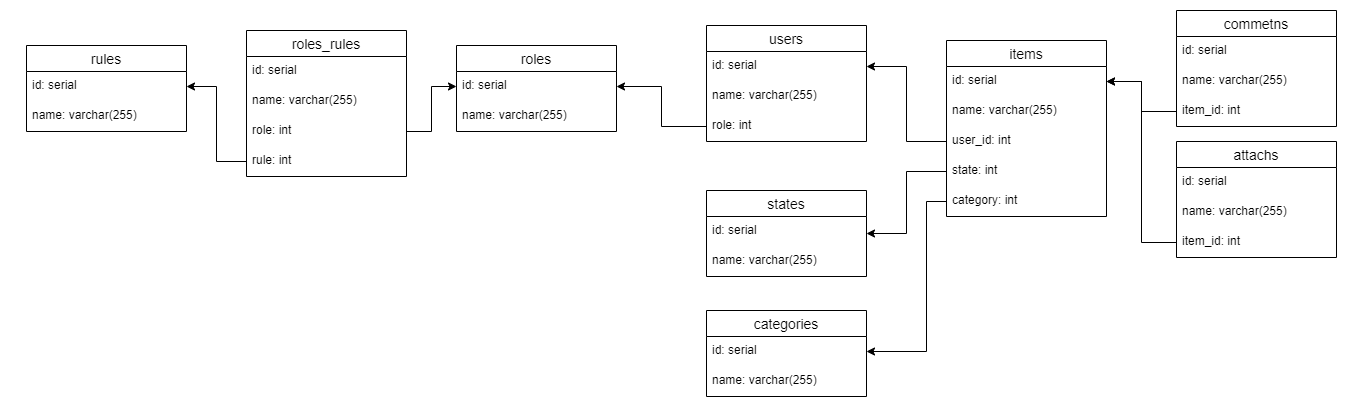

The diagram above was exported from draw.io. Its source (the exported page's mxGraphModel, read from the mxfile embedded in the PNG):
<mxGraphModel dx="2395" dy="1298" grid="1" gridSize="10" guides="1" tooltips="1" connect="1" arrows="1" fold="1" page="1" pageScale="1" pageWidth="827" pageHeight="1169" math="0" shadow="0">
  <root>
    <mxCell id="0" />
    <mxCell id="1" parent="0" />
    <mxCell id="pT0XrpvyOdLRBZ6gNbDA-1" value="users" style="swimlane;fontStyle=0;childLayout=stackLayout;horizontal=1;startSize=26;horizontalStack=0;resizeParent=1;resizeParentMax=0;resizeLast=0;collapsible=1;marginBottom=0;align=center;fontSize=14;" vertex="1" parent="1">
      <mxGeometry x="570" y="25" width="160" height="116" as="geometry" />
    </mxCell>
    <mxCell id="pT0XrpvyOdLRBZ6gNbDA-2" value="id: serial" style="text;strokeColor=none;fillColor=none;spacingLeft=4;spacingRight=4;overflow=hidden;rotatable=0;points=[[0,0.5],[1,0.5]];portConstraint=eastwest;fontSize=12;" vertex="1" parent="pT0XrpvyOdLRBZ6gNbDA-1">
      <mxGeometry y="26" width="160" height="30" as="geometry" />
    </mxCell>
    <mxCell id="pT0XrpvyOdLRBZ6gNbDA-3" value="name: varchar(255)" style="text;strokeColor=none;fillColor=none;spacingLeft=4;spacingRight=4;overflow=hidden;rotatable=0;points=[[0,0.5],[1,0.5]];portConstraint=eastwest;fontSize=12;" vertex="1" parent="pT0XrpvyOdLRBZ6gNbDA-1">
      <mxGeometry y="56" width="160" height="30" as="geometry" />
    </mxCell>
    <mxCell id="pT0XrpvyOdLRBZ6gNbDA-4" value="role: int" style="text;strokeColor=none;fillColor=none;spacingLeft=4;spacingRight=4;overflow=hidden;rotatable=0;points=[[0,0.5],[1,0.5]];portConstraint=eastwest;fontSize=12;" vertex="1" parent="pT0XrpvyOdLRBZ6gNbDA-1">
      <mxGeometry y="86" width="160" height="30" as="geometry" />
    </mxCell>
    <mxCell id="pT0XrpvyOdLRBZ6gNbDA-5" value="roles" style="swimlane;fontStyle=0;childLayout=stackLayout;horizontal=1;startSize=26;horizontalStack=0;resizeParent=1;resizeParentMax=0;resizeLast=0;collapsible=1;marginBottom=0;align=center;fontSize=14;" vertex="1" parent="1">
      <mxGeometry x="320" y="45" width="160" height="86" as="geometry" />
    </mxCell>
    <mxCell id="pT0XrpvyOdLRBZ6gNbDA-6" value="id: serial" style="text;strokeColor=none;fillColor=none;spacingLeft=4;spacingRight=4;overflow=hidden;rotatable=0;points=[[0,0.5],[1,0.5]];portConstraint=eastwest;fontSize=12;" vertex="1" parent="pT0XrpvyOdLRBZ6gNbDA-5">
      <mxGeometry y="26" width="160" height="30" as="geometry" />
    </mxCell>
    <mxCell id="pT0XrpvyOdLRBZ6gNbDA-7" value="name: varchar(255)" style="text;strokeColor=none;fillColor=none;spacingLeft=4;spacingRight=4;overflow=hidden;rotatable=0;points=[[0,0.5],[1,0.5]];portConstraint=eastwest;fontSize=12;" vertex="1" parent="pT0XrpvyOdLRBZ6gNbDA-5">
      <mxGeometry y="56" width="160" height="30" as="geometry" />
    </mxCell>
    <mxCell id="pT0XrpvyOdLRBZ6gNbDA-9" value="rules" style="swimlane;fontStyle=0;childLayout=stackLayout;horizontal=1;startSize=26;horizontalStack=0;resizeParent=1;resizeParentMax=0;resizeLast=0;collapsible=1;marginBottom=0;align=center;fontSize=14;" vertex="1" parent="1">
      <mxGeometry x="-110" y="45" width="160" height="86" as="geometry" />
    </mxCell>
    <mxCell id="pT0XrpvyOdLRBZ6gNbDA-10" value="id: serial" style="text;strokeColor=none;fillColor=none;spacingLeft=4;spacingRight=4;overflow=hidden;rotatable=0;points=[[0,0.5],[1,0.5]];portConstraint=eastwest;fontSize=12;" vertex="1" parent="pT0XrpvyOdLRBZ6gNbDA-9">
      <mxGeometry y="26" width="160" height="30" as="geometry" />
    </mxCell>
    <mxCell id="pT0XrpvyOdLRBZ6gNbDA-11" value="name: varchar(255)" style="text;strokeColor=none;fillColor=none;spacingLeft=4;spacingRight=4;overflow=hidden;rotatable=0;points=[[0,0.5],[1,0.5]];portConstraint=eastwest;fontSize=12;" vertex="1" parent="pT0XrpvyOdLRBZ6gNbDA-9">
      <mxGeometry y="56" width="160" height="30" as="geometry" />
    </mxCell>
    <mxCell id="pT0XrpvyOdLRBZ6gNbDA-13" value="states" style="swimlane;fontStyle=0;childLayout=stackLayout;horizontal=1;startSize=26;horizontalStack=0;resizeParent=1;resizeParentMax=0;resizeLast=0;collapsible=1;marginBottom=0;align=center;fontSize=14;" vertex="1" parent="1">
      <mxGeometry x="570" y="190" width="160" height="86" as="geometry" />
    </mxCell>
    <mxCell id="pT0XrpvyOdLRBZ6gNbDA-14" value="id: serial" style="text;strokeColor=none;fillColor=none;spacingLeft=4;spacingRight=4;overflow=hidden;rotatable=0;points=[[0,0.5],[1,0.5]];portConstraint=eastwest;fontSize=12;" vertex="1" parent="pT0XrpvyOdLRBZ6gNbDA-13">
      <mxGeometry y="26" width="160" height="30" as="geometry" />
    </mxCell>
    <mxCell id="pT0XrpvyOdLRBZ6gNbDA-15" value="name: varchar(255)" style="text;strokeColor=none;fillColor=none;spacingLeft=4;spacingRight=4;overflow=hidden;rotatable=0;points=[[0,0.5],[1,0.5]];portConstraint=eastwest;fontSize=12;" vertex="1" parent="pT0XrpvyOdLRBZ6gNbDA-13">
      <mxGeometry y="56" width="160" height="30" as="geometry" />
    </mxCell>
    <mxCell id="pT0XrpvyOdLRBZ6gNbDA-25" value="items" style="swimlane;fontStyle=0;childLayout=stackLayout;horizontal=1;startSize=26;horizontalStack=0;resizeParent=1;resizeParentMax=0;resizeLast=0;collapsible=1;marginBottom=0;align=center;fontSize=14;" vertex="1" parent="1">
      <mxGeometry x="810" y="40" width="160" height="176" as="geometry" />
    </mxCell>
    <mxCell id="pT0XrpvyOdLRBZ6gNbDA-26" value="id: serial" style="text;strokeColor=none;fillColor=none;spacingLeft=4;spacingRight=4;overflow=hidden;rotatable=0;points=[[0,0.5],[1,0.5]];portConstraint=eastwest;fontSize=12;" vertex="1" parent="pT0XrpvyOdLRBZ6gNbDA-25">
      <mxGeometry y="26" width="160" height="30" as="geometry" />
    </mxCell>
    <mxCell id="pT0XrpvyOdLRBZ6gNbDA-27" value="name: varchar(255)" style="text;strokeColor=none;fillColor=none;spacingLeft=4;spacingRight=4;overflow=hidden;rotatable=0;points=[[0,0.5],[1,0.5]];portConstraint=eastwest;fontSize=12;" vertex="1" parent="pT0XrpvyOdLRBZ6gNbDA-25">
      <mxGeometry y="56" width="160" height="30" as="geometry" />
    </mxCell>
    <mxCell id="pT0XrpvyOdLRBZ6gNbDA-28" value="user_id: int" style="text;strokeColor=none;fillColor=none;spacingLeft=4;spacingRight=4;overflow=hidden;rotatable=0;points=[[0,0.5],[1,0.5]];portConstraint=eastwest;fontSize=12;" vertex="1" parent="pT0XrpvyOdLRBZ6gNbDA-25">
      <mxGeometry y="86" width="160" height="30" as="geometry" />
    </mxCell>
    <mxCell id="pT0XrpvyOdLRBZ6gNbDA-52" value="state: int" style="text;strokeColor=none;fillColor=none;spacingLeft=4;spacingRight=4;overflow=hidden;rotatable=0;points=[[0,0.5],[1,0.5]];portConstraint=eastwest;fontSize=12;" vertex="1" parent="pT0XrpvyOdLRBZ6gNbDA-25">
      <mxGeometry y="116" width="160" height="30" as="geometry" />
    </mxCell>
    <mxCell id="pT0XrpvyOdLRBZ6gNbDA-53" value="category: int" style="text;strokeColor=none;fillColor=none;spacingLeft=4;spacingRight=4;overflow=hidden;rotatable=0;points=[[0,0.5],[1,0.5]];portConstraint=eastwest;fontSize=12;" vertex="1" parent="pT0XrpvyOdLRBZ6gNbDA-25">
      <mxGeometry y="146" width="160" height="30" as="geometry" />
    </mxCell>
    <mxCell id="pT0XrpvyOdLRBZ6gNbDA-29" value="commetns" style="swimlane;fontStyle=0;childLayout=stackLayout;horizontal=1;startSize=26;horizontalStack=0;resizeParent=1;resizeParentMax=0;resizeLast=0;collapsible=1;marginBottom=0;align=center;fontSize=14;" vertex="1" parent="1">
      <mxGeometry x="1040" y="10" width="160" height="116" as="geometry" />
    </mxCell>
    <mxCell id="pT0XrpvyOdLRBZ6gNbDA-30" value="id: serial" style="text;strokeColor=none;fillColor=none;spacingLeft=4;spacingRight=4;overflow=hidden;rotatable=0;points=[[0,0.5],[1,0.5]];portConstraint=eastwest;fontSize=12;" vertex="1" parent="pT0XrpvyOdLRBZ6gNbDA-29">
      <mxGeometry y="26" width="160" height="30" as="geometry" />
    </mxCell>
    <mxCell id="pT0XrpvyOdLRBZ6gNbDA-31" value="name: varchar(255)" style="text;strokeColor=none;fillColor=none;spacingLeft=4;spacingRight=4;overflow=hidden;rotatable=0;points=[[0,0.5],[1,0.5]];portConstraint=eastwest;fontSize=12;" vertex="1" parent="pT0XrpvyOdLRBZ6gNbDA-29">
      <mxGeometry y="56" width="160" height="30" as="geometry" />
    </mxCell>
    <mxCell id="pT0XrpvyOdLRBZ6gNbDA-32" value="item_id: int" style="text;strokeColor=none;fillColor=none;spacingLeft=4;spacingRight=4;overflow=hidden;rotatable=0;points=[[0,0.5],[1,0.5]];portConstraint=eastwest;fontSize=12;" vertex="1" parent="pT0XrpvyOdLRBZ6gNbDA-29">
      <mxGeometry y="86" width="160" height="30" as="geometry" />
    </mxCell>
    <mxCell id="pT0XrpvyOdLRBZ6gNbDA-33" value="" style="edgeStyle=orthogonalEdgeStyle;rounded=0;orthogonalLoop=1;jettySize=auto;html=1;entryX=1;entryY=0.5;entryDx=0;entryDy=0;" edge="1" parent="1" source="pT0XrpvyOdLRBZ6gNbDA-4" target="pT0XrpvyOdLRBZ6gNbDA-6">
      <mxGeometry relative="1" as="geometry" />
    </mxCell>
    <mxCell id="pT0XrpvyOdLRBZ6gNbDA-34" value="roles_rules" style="swimlane;fontStyle=0;childLayout=stackLayout;horizontal=1;startSize=26;horizontalStack=0;resizeParent=1;resizeParentMax=0;resizeLast=0;collapsible=1;marginBottom=0;align=center;fontSize=14;" vertex="1" parent="1">
      <mxGeometry x="110" y="30" width="160" height="146" as="geometry" />
    </mxCell>
    <mxCell id="pT0XrpvyOdLRBZ6gNbDA-35" value="id: serial" style="text;strokeColor=none;fillColor=none;spacingLeft=4;spacingRight=4;overflow=hidden;rotatable=0;points=[[0,0.5],[1,0.5]];portConstraint=eastwest;fontSize=12;" vertex="1" parent="pT0XrpvyOdLRBZ6gNbDA-34">
      <mxGeometry y="26" width="160" height="30" as="geometry" />
    </mxCell>
    <mxCell id="pT0XrpvyOdLRBZ6gNbDA-36" value="name: varchar(255)" style="text;strokeColor=none;fillColor=none;spacingLeft=4;spacingRight=4;overflow=hidden;rotatable=0;points=[[0,0.5],[1,0.5]];portConstraint=eastwest;fontSize=12;" vertex="1" parent="pT0XrpvyOdLRBZ6gNbDA-34">
      <mxGeometry y="56" width="160" height="30" as="geometry" />
    </mxCell>
    <mxCell id="pT0XrpvyOdLRBZ6gNbDA-37" value="role: int" style="text;strokeColor=none;fillColor=none;spacingLeft=4;spacingRight=4;overflow=hidden;rotatable=0;points=[[0,0.5],[1,0.5]];portConstraint=eastwest;fontSize=12;" vertex="1" parent="pT0XrpvyOdLRBZ6gNbDA-34">
      <mxGeometry y="86" width="160" height="30" as="geometry" />
    </mxCell>
    <mxCell id="pT0XrpvyOdLRBZ6gNbDA-38" value="rule: int" style="text;strokeColor=none;fillColor=none;spacingLeft=4;spacingRight=4;overflow=hidden;rotatable=0;points=[[0,0.5],[1,0.5]];portConstraint=eastwest;fontSize=12;" vertex="1" parent="pT0XrpvyOdLRBZ6gNbDA-34">
      <mxGeometry y="116" width="160" height="30" as="geometry" />
    </mxCell>
    <mxCell id="pT0XrpvyOdLRBZ6gNbDA-39" value="" style="edgeStyle=orthogonalEdgeStyle;rounded=0;orthogonalLoop=1;jettySize=auto;html=1;entryX=1;entryY=0.5;entryDx=0;entryDy=0;" edge="1" parent="1" source="pT0XrpvyOdLRBZ6gNbDA-38" target="pT0XrpvyOdLRBZ6gNbDA-10">
      <mxGeometry relative="1" as="geometry" />
    </mxCell>
    <mxCell id="pT0XrpvyOdLRBZ6gNbDA-40" value="" style="edgeStyle=orthogonalEdgeStyle;rounded=0;orthogonalLoop=1;jettySize=auto;html=1;" edge="1" parent="1" source="pT0XrpvyOdLRBZ6gNbDA-37" target="pT0XrpvyOdLRBZ6gNbDA-6">
      <mxGeometry relative="1" as="geometry" />
    </mxCell>
    <mxCell id="pT0XrpvyOdLRBZ6gNbDA-41" style="edgeStyle=orthogonalEdgeStyle;rounded=0;orthogonalLoop=1;jettySize=auto;html=1;entryX=1;entryY=0.5;entryDx=0;entryDy=0;" edge="1" parent="1" source="pT0XrpvyOdLRBZ6gNbDA-28" target="pT0XrpvyOdLRBZ6gNbDA-2">
      <mxGeometry relative="1" as="geometry" />
    </mxCell>
    <mxCell id="pT0XrpvyOdLRBZ6gNbDA-42" style="edgeStyle=orthogonalEdgeStyle;rounded=0;orthogonalLoop=1;jettySize=auto;html=1;entryX=1;entryY=0.5;entryDx=0;entryDy=0;" edge="1" parent="1" source="pT0XrpvyOdLRBZ6gNbDA-32" target="pT0XrpvyOdLRBZ6gNbDA-26">
      <mxGeometry relative="1" as="geometry">
        <mxPoint x="1000" y="81" as="targetPoint" />
      </mxGeometry>
    </mxCell>
    <mxCell id="pT0XrpvyOdLRBZ6gNbDA-43" value="categories" style="swimlane;fontStyle=0;childLayout=stackLayout;horizontal=1;startSize=26;horizontalStack=0;resizeParent=1;resizeParentMax=0;resizeLast=0;collapsible=1;marginBottom=0;align=center;fontSize=14;" vertex="1" parent="1">
      <mxGeometry x="570" y="310" width="160" height="86" as="geometry" />
    </mxCell>
    <mxCell id="pT0XrpvyOdLRBZ6gNbDA-44" value="id: serial" style="text;strokeColor=none;fillColor=none;spacingLeft=4;spacingRight=4;overflow=hidden;rotatable=0;points=[[0,0.5],[1,0.5]];portConstraint=eastwest;fontSize=12;" vertex="1" parent="pT0XrpvyOdLRBZ6gNbDA-43">
      <mxGeometry y="26" width="160" height="30" as="geometry" />
    </mxCell>
    <mxCell id="pT0XrpvyOdLRBZ6gNbDA-45" value="name: varchar(255)" style="text;strokeColor=none;fillColor=none;spacingLeft=4;spacingRight=4;overflow=hidden;rotatable=0;points=[[0,0.5],[1,0.5]];portConstraint=eastwest;fontSize=12;" vertex="1" parent="pT0XrpvyOdLRBZ6gNbDA-43">
      <mxGeometry y="56" width="160" height="30" as="geometry" />
    </mxCell>
    <mxCell id="pT0XrpvyOdLRBZ6gNbDA-47" value="attachs" style="swimlane;fontStyle=0;childLayout=stackLayout;horizontal=1;startSize=26;horizontalStack=0;resizeParent=1;resizeParentMax=0;resizeLast=0;collapsible=1;marginBottom=0;align=center;fontSize=14;" vertex="1" parent="1">
      <mxGeometry x="1040" y="141" width="160" height="116" as="geometry" />
    </mxCell>
    <mxCell id="pT0XrpvyOdLRBZ6gNbDA-48" value="id: serial" style="text;strokeColor=none;fillColor=none;spacingLeft=4;spacingRight=4;overflow=hidden;rotatable=0;points=[[0,0.5],[1,0.5]];portConstraint=eastwest;fontSize=12;" vertex="1" parent="pT0XrpvyOdLRBZ6gNbDA-47">
      <mxGeometry y="26" width="160" height="30" as="geometry" />
    </mxCell>
    <mxCell id="pT0XrpvyOdLRBZ6gNbDA-49" value="name: varchar(255)" style="text;strokeColor=none;fillColor=none;spacingLeft=4;spacingRight=4;overflow=hidden;rotatable=0;points=[[0,0.5],[1,0.5]];portConstraint=eastwest;fontSize=12;" vertex="1" parent="pT0XrpvyOdLRBZ6gNbDA-47">
      <mxGeometry y="56" width="160" height="30" as="geometry" />
    </mxCell>
    <mxCell id="pT0XrpvyOdLRBZ6gNbDA-50" value="item_id: int" style="text;strokeColor=none;fillColor=none;spacingLeft=4;spacingRight=4;overflow=hidden;rotatable=0;points=[[0,0.5],[1,0.5]];portConstraint=eastwest;fontSize=12;" vertex="1" parent="pT0XrpvyOdLRBZ6gNbDA-47">
      <mxGeometry y="86" width="160" height="30" as="geometry" />
    </mxCell>
    <mxCell id="pT0XrpvyOdLRBZ6gNbDA-51" style="edgeStyle=orthogonalEdgeStyle;rounded=0;orthogonalLoop=1;jettySize=auto;html=1;entryX=1;entryY=0.5;entryDx=0;entryDy=0;" edge="1" parent="1" source="pT0XrpvyOdLRBZ6gNbDA-50" target="pT0XrpvyOdLRBZ6gNbDA-26">
      <mxGeometry relative="1" as="geometry">
        <mxPoint x="990" y="90" as="targetPoint" />
      </mxGeometry>
    </mxCell>
    <mxCell id="pT0XrpvyOdLRBZ6gNbDA-54" style="edgeStyle=orthogonalEdgeStyle;rounded=0;orthogonalLoop=1;jettySize=auto;html=1;entryX=1;entryY=0.5;entryDx=0;entryDy=0;" edge="1" parent="1" source="pT0XrpvyOdLRBZ6gNbDA-52" target="pT0XrpvyOdLRBZ6gNbDA-13">
      <mxGeometry relative="1" as="geometry" />
    </mxCell>
    <mxCell id="pT0XrpvyOdLRBZ6gNbDA-55" style="edgeStyle=orthogonalEdgeStyle;rounded=0;orthogonalLoop=1;jettySize=auto;html=1;entryX=1;entryY=0.5;entryDx=0;entryDy=0;" edge="1" parent="1" source="pT0XrpvyOdLRBZ6gNbDA-53" target="pT0XrpvyOdLRBZ6gNbDA-44">
      <mxGeometry relative="1" as="geometry">
        <Array as="points">
          <mxPoint x="790" y="201" />
          <mxPoint x="790" y="351" />
        </Array>
      </mxGeometry>
    </mxCell>
  </root>
</mxGraphModel>